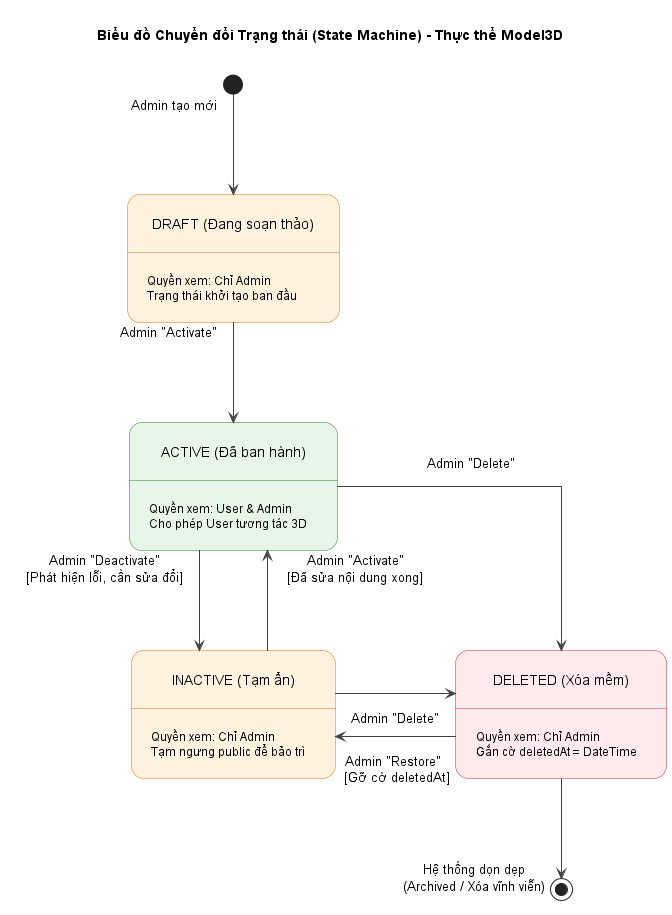

The diagram above was rendered by PlantUML. Its source (embedded in the PNG):
@startuml
' Tùy chỉnh layout và font chữ chuẩn, tăng không gian để chống đè chữ
skinparam defaultFontName sans-serif
skinparam linetype ortho
skinparam nodesep 120
skinparam ranksep 100
skinparam Padding 15

' Định nghĩa bảng màu theo cấp độ bảo mật hiển thị (Visibility)
skinparam state {
    BackgroundColor<<Public>> #E8F5E9
    BorderColor<<Public>> #2E7D32
    
    BackgroundColor<<AdminOnly>> #FFF3E0
    BorderColor<<AdminOnly>> #EF6C00
    
    BackgroundColor<<Deleted>> #FFEBEE
    BorderColor<<Deleted>> #C62828
    
    ArrowColor #424242
}

title Biểu đồ Chuyển đổi Trạng thái (State Machine) - Thực thể Model3D

[*] -down-> DRAFT : Admin tạo mới\n

state "DRAFT (Đang soạn thảo)" as DRAFT <<AdminOnly>>
DRAFT : Quyền xem: Chỉ Admin
DRAFT : Trạng thái khởi tạo ban đầu

state "ACTIVE (Đã ban hành)" as ACTIVE <<Public>>
ACTIVE : Quyền xem: User & Admin
ACTIVE : Cho phép User tương tác 3D

state "INACTIVE (Tạm ẩn)" as INACTIVE <<AdminOnly>>
INACTIVE : Quyền xem: Chỉ Admin
INACTIVE : Tạm ngưng public để bảo trì

state "DELETED (Xóa mềm)" as DELETED <<Deleted>>
DELETED : Quyền xem: Chỉ Admin
DELETED : Gắn cờ deletedAt = DateTime

' ==========================================
' ĐỊNH NGHĨA CÁC LUỒNG CHUYỂN TRẠNG THÁI
' ==========================================

DRAFT -down-> ACTIVE : \n Admin "Activate"\n
' Giao tiếp 2 chiều ACTIVE <-> INACTIVE (Dùng \n để tách 2 luồng chữ)
ACTIVE -down-> INACTIVE : \n Admin "Deactivate"\n [Phát hiện lỗi, cần sửa đổi]
INACTIVE -up-> ACTIVE : \n Admin "Activate"\n [Đã sửa nội dung xong]

' Giao tiếp 2 chiều INACTIVE <-> DELETED (Dùng \n để đẩy xa nhau)
INACTIVE -left-> DELETED : Admin "Delete"
DELETED -left-> INACTIVE : Admin "Restore" \n [Gỡ cờ deletedAt]

' Xóa từ trạng thái ACTIVE
ACTIVE -right-> DELETED : Admin "Delete"

DELETED -down-> [*] : \n Hệ thống dọn dẹp\n (Archived / Xóa vĩnh viễn)

@enduml